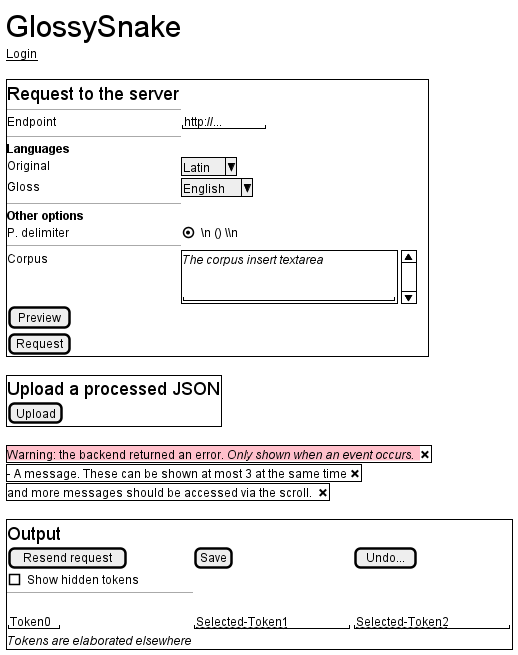

The diagram above was rendered by PlantUML. Its source (embedded in the PNG):
@startsalt

scale 1

{
	<size:30>GlossySnake</size>
	__Login__
	
	.

	{+
		<size:18>Request to the server</size>
		---
		Endpoint | "http://..."
		---
		<b>Languages</b>
		Original | ^Latin^
		Gloss | ^English^
		---
		<b>Other options</b>
		P. delimiter | (X) \n () \\n
		---

		Corpus | {SI
			<i>The corpus insert textarea</i>
			.
			"                          "
		}
		[Preview]
		[Request]
	}

	.

	{+
		<size:18>Upload a processed JSON</size>
		[Upload]
	}

	.

	{+ <back:pink>Warning: the backend returned an error. //Only shown when an event occurs.//  <&x></back> }
	{+ <back:white>- A message. These can be shown at most 3 at the same time <&x></back> }
	{+ <back:white>and more messages should be accessed via the scroll.  <&x></back> }


	.

	{+
		<size:18>Output</size>
	
		[Resend request] | [Save] | [Undo...]
		[] Show hidden tokens

		---
		.

		"Token0" | "~~Selected-Token1~~" | "~~Selected-Token2~~"
		//Tokens are elaborated elsewhere//
	}
}
@endsalt